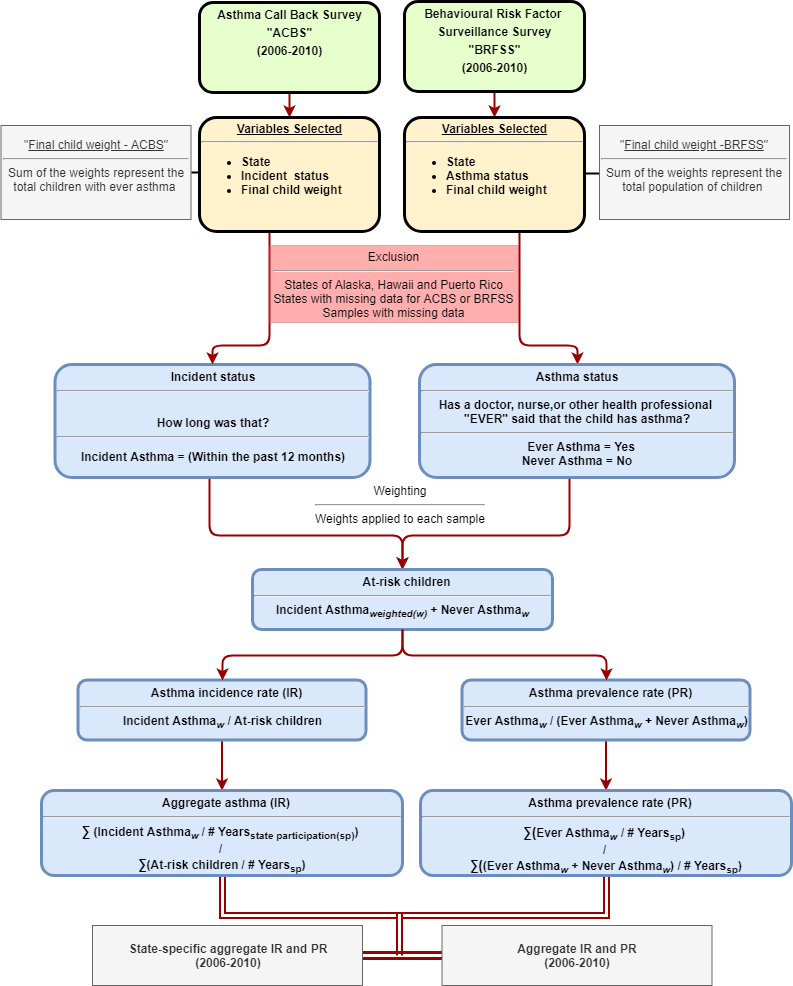

The diagram above was exported from draw.io. Its source (the exported page's mxGraphModel, read from the mxfile embedded in the PNG):
<mxGraphModel dx="1422" dy="747" grid="1" gridSize="10" guides="1" tooltips="1" connect="1" arrows="1" fold="1" page="1" pageScale="1" pageWidth="826" pageHeight="1169" background="#ffffff" math="0" shadow="0">
  <root>
    <mxCell id="0" />
    <mxCell id="1" parent="0" />
    <mxCell id="y4fJdioE7_BSKDCcL6_L-77" value="" style="rounded=0;jumpSize=7;orthogonalLoop=1;jettySize=auto;html=1;strokeColor=#990000;strokeWidth=2;exitX=0.5;exitY=1;exitDx=0;exitDy=0;entryX=0.5;entryY=0;entryDx=0;entryDy=0;" parent="1" source="2" target="hdSRYOOj4L9vGlSdZUrs-117" edge="1">
      <mxGeometry relative="1" as="geometry" />
    </mxCell>
    <mxCell id="2" value="&lt;p style=&quot;margin: 4px 0px 0px ; text-align: center&quot;&gt;Asthma Call Back Survey&lt;/p&gt;&lt;p style=&quot;margin: 4px 0px 0px ; text-align: center&quot;&gt;&quot;ACBS&quot;&lt;/p&gt;&lt;p style=&quot;margin: 4px 0px 0px ; text-align: center&quot;&gt;(2006-2010)&lt;/p&gt;" style="verticalAlign=middle;align=center;overflow=fill;fontSize=12;fontFamily=Helvetica;html=1;rounded=1;fontStyle=1;strokeWidth=3;fillColor=#E6FFCC" parent="1" vertex="1">
      <mxGeometry x="210" y="17" width="180" height="90" as="geometry" />
    </mxCell>
    <mxCell id="y4fJdioE7_BSKDCcL6_L-78" value="" style="rounded=0;jumpSize=7;orthogonalLoop=1;jettySize=auto;html=1;strokeColor=#990000;strokeWidth=2;entryX=0.5;entryY=0;entryDx=0;entryDy=0;" parent="1" source="6" target="7" edge="1">
      <mxGeometry relative="1" as="geometry" />
    </mxCell>
    <mxCell id="6" value="&lt;p style=&quot;margin: 4px 0px 0px ; text-align: center&quot;&gt;Behavioural Risk&amp;nbsp;&lt;span&gt;Factor&amp;nbsp;&lt;/span&gt;&lt;/p&gt;&lt;p style=&quot;margin: 4px 0px 0px ; text-align: center&quot;&gt;&lt;span&gt;Surveillance Survey&lt;/span&gt;&lt;/p&gt;&lt;p style=&quot;margin: 4px 0px 0px ; text-align: center&quot;&gt;&quot;BRFSS&quot;&lt;/p&gt;&lt;p style=&quot;margin: 4px 0px 0px ; text-align: center&quot;&gt;(2006-2010)&lt;/p&gt;" style="verticalAlign=middle;align=center;overflow=fill;fontSize=12;fontFamily=Helvetica;html=1;rounded=1;fontStyle=1;strokeWidth=3;fillColor=#E6FFCC" parent="1" vertex="1">
      <mxGeometry x="415" y="16" width="180" height="90" as="geometry" />
    </mxCell>
    <mxCell id="Sywt7keBiOWe365ABkSI-105" value="" style="edgeStyle=elbowEdgeStyle;rounded=1;comic=0;orthogonalLoop=1;jettySize=auto;elbow=vertical;html=1;shadow=0;strokeColor=#990000;strokeWidth=2;entryX=0.5;entryY=0;entryDx=0;entryDy=0;" parent="1" source="7" target="9" edge="1">
      <mxGeometry relative="1" as="geometry">
        <Array as="points">
          <mxPoint x="530" y="360" />
        </Array>
      </mxGeometry>
    </mxCell>
    <mxCell id="7" value="&lt;p style=&quot;margin: 4px 0px 0px ; text-align: center ; text-decoration: underline ; line-height: 100%&quot;&gt;Variables Selected&lt;/p&gt;&lt;hr&gt;&lt;p style=&quot;margin: 0px ; margin-left: 8px&quot;&gt;&lt;/p&gt;&lt;ul&gt;&lt;li style=&quot;text-align: left&quot;&gt;State&lt;/li&gt;&lt;li style=&quot;text-align: left&quot;&gt;Asthma status&lt;/li&gt;&lt;li style=&quot;text-align: left&quot;&gt;Final child weight&lt;/li&gt;&lt;/ul&gt;&lt;p&gt;&lt;/p&gt;" style="verticalAlign=middle;align=center;overflow=fill;fontSize=12;fontFamily=Helvetica;html=1;rounded=1;fontStyle=1;strokeWidth=3;fillColor=#fff2cc;strokeColor=#000000;" parent="1" vertex="1">
      <mxGeometry x="415" y="132" width="180" height="114" as="geometry" />
    </mxCell>
    <mxCell id="Sywt7keBiOWe365ABkSI-97" value="" style="edgeStyle=elbowEdgeStyle;rounded=1;comic=0;orthogonalLoop=1;jettySize=auto;html=1;shadow=0;strokeColor=#990000;strokeWidth=2;entryX=0.5;entryY=0;entryDx=0;entryDy=0;elbow=vertical;fillColor=#f5f5f5;" parent="1" source="9" target="hdSRYOOj4L9vGlSdZUrs-125" edge="1">
      <mxGeometry relative="1" as="geometry">
        <Array as="points">
          <mxPoint x="580" y="550" />
        </Array>
      </mxGeometry>
    </mxCell>
    <mxCell id="9" value="&lt;p style=&quot;text-align: center ; margin: 4px 0px 0px ; line-height: 120%&quot;&gt;&lt;/p&gt;Asthma status&lt;br&gt;&lt;hr&gt;&lt;span&gt;Has a doctor, nurse,or other health professional &lt;br&gt;&quot;EVER&quot; said that the child has asthma?&lt;br&gt;&lt;/span&gt;&lt;hr&gt;&lt;p style=&quot;margin: 0px ; margin-left: 8px&quot;&gt;&lt;span&gt;Ever Asthma = Yes&lt;br&gt;&lt;/span&gt;&lt;/p&gt;Never Asthma = No" style="verticalAlign=middle;align=center;overflow=fill;fontSize=12;fontFamily=Helvetica;html=1;rounded=1;fontStyle=1;strokeWidth=3;fillColor=#dae8fc;strokeColor=#6c8ebf;" parent="1" vertex="1">
      <mxGeometry x="430" y="379" width="315" height="113" as="geometry" />
    </mxCell>
    <mxCell id="Sywt7keBiOWe365ABkSI-100" value="" style="edgeStyle=elbowEdgeStyle;rounded=1;comic=0;orthogonalLoop=1;jettySize=auto;elbow=vertical;html=1;shadow=0;strokeColor=#990000;strokeWidth=2;entryX=0.5;entryY=0;entryDx=0;entryDy=0;" parent="1" source="10" target="hdSRYOOj4L9vGlSdZUrs-125" edge="1">
      <mxGeometry relative="1" as="geometry">
        <Array as="points">
          <mxPoint x="220" y="550" />
        </Array>
      </mxGeometry>
    </mxCell>
    <mxCell id="10" value="&lt;p style=&quot;margin: 4px 0px 0px ; text-align: center&quot;&gt;&lt;span&gt;Incident status&lt;/span&gt;&lt;/p&gt;&lt;hr&gt;&lt;p style=&quot;margin: 4px 0px 0px ; text-align: center&quot;&gt;&lt;span&gt;&lt;br&gt;&lt;/span&gt;&lt;/p&gt;&lt;p style=&quot;margin: 4px 0px 0px ; text-align: center&quot;&gt;&lt;span&gt;How long&amp;nbsp;&lt;/span&gt;&lt;span&gt;was that?&lt;/span&gt;&lt;/p&gt;&lt;hr&gt;&lt;p&gt;&lt;span&gt;Incident Asthma =&amp;nbsp;&lt;/span&gt;&lt;span&gt;(Within the past&amp;nbsp;&lt;/span&gt;&lt;span&gt;12 months)&lt;/span&gt;&lt;/p&gt;" style="verticalAlign=middle;align=center;overflow=fill;fontSize=12;fontFamily=Helvetica;html=1;rounded=1;fontStyle=1;strokeWidth=3;fillColor=#dae8fc;strokeColor=#6c8ebf;" parent="1" vertex="1">
      <mxGeometry x="65.5" y="379" width="315" height="113" as="geometry" />
    </mxCell>
    <mxCell id="bLYxbfDvN4aJJCgH-9xU-17" value="" style="edgeStyle=none;rounded=0;comic=0;orthogonalLoop=1;jettySize=auto;html=1;shadow=0;startArrow=none;startFill=0;endArrow=none;endFill=0;strokeColor=#000000;strokeWidth=2;" parent="1" source="hdSRYOOj4L9vGlSdZUrs-112" target="7" edge="1">
      <mxGeometry relative="1" as="geometry" />
    </mxCell>
    <mxCell id="hdSRYOOj4L9vGlSdZUrs-112" value="&quot;&lt;u&gt;Final child weight -BRFSS&lt;/u&gt;&quot;&lt;br&gt;&lt;hr&gt;Sum of the weights represent the total population of children&amp;nbsp;&lt;br&gt;&lt;br&gt;" style="rounded=0;whiteSpace=wrap;html=1;shadow=0;glass=0;comic=0;strokeColor=#666666;align=center;fillColor=#f5f5f5;fontColor=#333333;" parent="1" vertex="1">
      <mxGeometry x="610" y="140" width="190" height="94" as="geometry" />
    </mxCell>
    <mxCell id="Sywt7keBiOWe365ABkSI-117" value="" style="edgeStyle=elbowEdgeStyle;rounded=1;comic=0;orthogonalLoop=1;jettySize=auto;elbow=vertical;html=1;shadow=0;strokeColor=#990000;strokeWidth=2;entryX=0.5;entryY=0;entryDx=0;entryDy=0;" parent="1" source="hdSRYOOj4L9vGlSdZUrs-117" target="10" edge="1">
      <mxGeometry relative="1" as="geometry">
        <mxPoint x="308" y="326" as="targetPoint" />
        <Array as="points">
          <mxPoint x="280" y="360" />
        </Array>
      </mxGeometry>
    </mxCell>
    <mxCell id="hdSRYOOj4L9vGlSdZUrs-117" value="&lt;p style=&quot;margin: 4px 0px 0px ; text-align: center ; text-decoration: underline ; line-height: 100%&quot;&gt;Variables Selected&lt;/p&gt;&lt;hr&gt;&lt;p style=&quot;margin: 0px ; margin-left: 8px&quot;&gt;&lt;/p&gt;&lt;ul&gt;&lt;li style=&quot;text-align: left&quot;&gt;State&lt;/li&gt;&lt;li style=&quot;text-align: left&quot;&gt;Incident&amp;nbsp; status&lt;/li&gt;&lt;li style=&quot;text-align: left&quot;&gt;Final child weight&lt;/li&gt;&lt;/ul&gt;&lt;p&gt;&lt;/p&gt;" style="verticalAlign=middle;align=center;overflow=fill;fontSize=12;fontFamily=Helvetica;html=1;rounded=1;fontStyle=1;strokeWidth=3;fillColor=#fff2cc;strokeColor=#000000;" parent="1" vertex="1">
      <mxGeometry x="210" y="132" width="180" height="114" as="geometry" />
    </mxCell>
    <mxCell id="hdSRYOOj4L9vGlSdZUrs-120" value="&quot;&lt;u&gt;Final child weight - ACBS&lt;/u&gt;&quot;&lt;br&gt;&lt;hr&gt;Sum of the weights represent the total children with ever asthma&amp;nbsp;&lt;br&gt;&lt;br&gt;" style="rounded=0;whiteSpace=wrap;html=1;shadow=0;glass=0;comic=0;strokeColor=#666666;align=center;fillColor=#f5f5f5;fontColor=#333333;" parent="1" vertex="1">
      <mxGeometry x="11.5" y="140" width="190" height="94" as="geometry" />
    </mxCell>
    <mxCell id="hdSRYOOj4L9vGlSdZUrs-121" value="" style="endArrow=none;html=1;entryX=1;entryY=0.5;entryDx=0;entryDy=0;strokeWidth=2;" parent="1" source="hdSRYOOj4L9vGlSdZUrs-117" target="hdSRYOOj4L9vGlSdZUrs-120" edge="1">
      <mxGeometry width="50" height="50" relative="1" as="geometry">
        <mxPoint x="343" y="299" as="sourcePoint" />
        <mxPoint x="189.5" y="185" as="targetPoint" />
      </mxGeometry>
    </mxCell>
    <mxCell id="hdSRYOOj4L9vGlSdZUrs-125" value="&lt;p style=&quot;margin: 0px ; margin-top: 4px ; text-align: center ; text-decoration: underline&quot;&gt;&lt;/p&gt;&lt;p style=&quot;margin: 0px ; margin-left: 8px&quot;&gt;&lt;span&gt;At-risk children&lt;/span&gt;&lt;/p&gt;&lt;hr&gt;Incident Asthma&lt;sub&gt;&lt;i&gt;weighted(w)&lt;/i&gt;&lt;/sub&gt; + Never Asthma&lt;i&gt;&lt;sub&gt;w&lt;/sub&gt;&lt;/i&gt;" style="verticalAlign=middle;align=center;overflow=fill;fontSize=12;fontFamily=Helvetica;html=1;rounded=1;fontStyle=1;strokeWidth=3;fillColor=#dae8fc;strokeColor=#6c8ebf;" parent="1" vertex="1">
      <mxGeometry x="263" y="584" width="300" height="60" as="geometry" />
    </mxCell>
    <mxCell id="o_V-3i8UnPQ6A6jIruHc-11" value="" style="edgeStyle=orthogonalEdgeStyle;rounded=0;orthogonalLoop=1;jettySize=auto;html=1;strokeColor=#990000;strokeWidth=2;" edge="1" parent="1" source="hdSRYOOj4L9vGlSdZUrs-131" target="o_V-3i8UnPQ6A6jIruHc-10">
      <mxGeometry relative="1" as="geometry" />
    </mxCell>
    <mxCell id="hdSRYOOj4L9vGlSdZUrs-131" value="&lt;p style=&quot;margin: 0px ; margin-top: 4px ; text-align: center ; text-decoration: underline&quot;&gt;&lt;/p&gt;&lt;p style=&quot;margin: 0px ; margin-left: 8px&quot;&gt;&lt;span&gt;Asthma incidence rate (IR)&lt;/span&gt;&lt;/p&gt;&lt;hr&gt;Incident Asthma&lt;sub&gt;&lt;i&gt;w&lt;/i&gt;&lt;/sub&gt; / At-risk children" style="verticalAlign=middle;align=center;overflow=fill;fontSize=12;fontFamily=Helvetica;html=1;rounded=1;fontStyle=1;strokeWidth=3;fillColor=#dae8fc;strokeColor=#6c8ebf;" parent="1" vertex="1">
      <mxGeometry x="88.5" y="694.5" width="288" height="60" as="geometry" />
    </mxCell>
    <mxCell id="o_V-3i8UnPQ6A6jIruHc-14" value="" style="edgeStyle=orthogonalEdgeStyle;rounded=0;orthogonalLoop=1;jettySize=auto;html=1;strokeColor=#990000;strokeWidth=2;shape=link;" edge="1" parent="1" source="o_V-3i8UnPQ6A6jIruHc-10">
      <mxGeometry relative="1" as="geometry">
        <mxPoint x="410" y="970" as="targetPoint" />
      </mxGeometry>
    </mxCell>
    <mxCell id="o_V-3i8UnPQ6A6jIruHc-10" value="&lt;p style=&quot;margin: 0px ; margin-top: 4px ; text-align: center ; text-decoration: underline&quot;&gt;&lt;/p&gt;&lt;p style=&quot;margin: 0px ; margin-left: 8px&quot;&gt;&lt;span&gt;Aggregate asthma (IR)&lt;/span&gt;&lt;/p&gt;&lt;hr&gt;&lt;span style=&quot;font-size: 11.0pt ; line-height: 107% ; font-family: &amp;#34;calibri&amp;#34; , sans-serif&quot;&gt;∑&lt;/span&gt;&amp;nbsp;(Incident Asthma&lt;sub&gt;&lt;i&gt;w&amp;nbsp;&lt;/i&gt;&lt;/sub&gt;/ # Years&lt;sub&gt;state participation(sp)&lt;/sub&gt;)&amp;nbsp;&lt;br&gt;/&amp;nbsp;&lt;br&gt;&lt;span style=&quot;font-family: &amp;#34;calibri&amp;#34; , sans-serif ; font-size: 14.6667px&quot;&gt;∑&lt;/span&gt;(At-risk children&lt;sub&gt;&lt;i&gt;&amp;nbsp;&lt;/i&gt;&lt;/sub&gt;/ # Years&lt;sub&gt;sp&lt;/sub&gt;)" style="verticalAlign=middle;align=center;overflow=fill;fontSize=12;fontFamily=Helvetica;html=1;rounded=1;fontStyle=1;strokeWidth=3;fillColor=#dae8fc;strokeColor=#6c8ebf;" vertex="1" parent="1">
      <mxGeometry x="52" y="805" width="361" height="85" as="geometry" />
    </mxCell>
    <mxCell id="hdSRYOOj4L9vGlSdZUrs-136" value="" style="edgeStyle=elbowEdgeStyle;elbow=vertical;strokeColor=#990000;strokeWidth=2;entryX=0.5;entryY=0;entryDx=0;entryDy=0;exitX=0.5;exitY=1;exitDx=0;exitDy=0;comic=0;shadow=0;" parent="1" source="hdSRYOOj4L9vGlSdZUrs-125" target="hdSRYOOj4L9vGlSdZUrs-131" edge="1">
      <mxGeometry width="100" height="100" relative="1" as="geometry">
        <mxPoint x="395" y="644" as="sourcePoint" />
        <mxPoint x="212.33333333333348" y="694.8333333333335" as="targetPoint" />
      </mxGeometry>
    </mxCell>
    <mxCell id="o_V-3i8UnPQ6A6jIruHc-13" value="" style="edgeStyle=orthogonalEdgeStyle;rounded=0;orthogonalLoop=1;jettySize=auto;html=1;strokeWidth=2;strokeColor=#990000;" edge="1" parent="1" source="PHRX-JXehpe_E141R5z6-94" target="o_V-3i8UnPQ6A6jIruHc-12">
      <mxGeometry relative="1" as="geometry" />
    </mxCell>
    <mxCell id="PHRX-JXehpe_E141R5z6-94" value="&lt;p style=&quot;margin: 0px ; margin-top: 4px ; text-align: center ; text-decoration: underline&quot;&gt;&lt;/p&gt;&lt;p style=&quot;margin: 0px ; margin-left: 8px&quot;&gt;Asthma prevalence rate (PR)&lt;br&gt;&lt;/p&gt;&lt;hr&gt;Ever Asthma&lt;i&gt;&lt;sub&gt;w&lt;/sub&gt;&lt;/i&gt; / (Ever Asthma&lt;i&gt;&lt;sub&gt;w&lt;/sub&gt;&lt;/i&gt; + Never Asthma&lt;sub&gt;&lt;i&gt;w&lt;/i&gt;&lt;/sub&gt;)" style="verticalAlign=middle;align=center;overflow=fill;fontSize=12;fontFamily=Helvetica;html=1;rounded=1;fontStyle=1;strokeWidth=3;fillColor=#dae8fc;strokeColor=#6c8ebf;" parent="1" vertex="1">
      <mxGeometry x="472.5" y="694.5" width="288" height="60" as="geometry" />
    </mxCell>
    <mxCell id="o_V-3i8UnPQ6A6jIruHc-15" value="" style="edgeStyle=orthogonalEdgeStyle;rounded=0;orthogonalLoop=1;jettySize=auto;html=1;strokeColor=#990000;strokeWidth=2;exitX=0.5;exitY=1;exitDx=0;exitDy=0;shape=link;" edge="1" parent="1" source="o_V-3i8UnPQ6A6jIruHc-12">
      <mxGeometry relative="1" as="geometry">
        <mxPoint x="410" y="960" as="targetPoint" />
        <Array as="points">
          <mxPoint x="617" y="930" />
          <mxPoint x="410" y="930" />
        </Array>
      </mxGeometry>
    </mxCell>
    <mxCell id="o_V-3i8UnPQ6A6jIruHc-12" value="&lt;p style=&quot;margin: 0px ; margin-top: 4px ; text-align: center ; text-decoration: underline&quot;&gt;&lt;/p&gt;&lt;p style=&quot;margin: 0px ; margin-left: 8px&quot;&gt;Asthma prevalence rate (PR)&lt;br&gt;&lt;/p&gt;&lt;hr&gt;&lt;span style=&quot;font-family: &amp;#34;calibri&amp;#34; , sans-serif ; font-size: 14.6667px&quot;&gt;∑(&lt;/span&gt;Ever Asthma&lt;i&gt;&lt;sub&gt;w&lt;/sub&gt;&lt;/i&gt;&amp;nbsp;/ # Years&lt;sub&gt;sp&lt;/sub&gt;) &lt;br&gt;/&amp;nbsp;&lt;br&gt;&lt;span style=&quot;font-family: &amp;#34;calibri&amp;#34; , sans-serif ; font-size: 14.6667px&quot;&gt;∑(&lt;/span&gt;(Ever Asthma&lt;i&gt;&lt;sub&gt;w&lt;/sub&gt;&lt;/i&gt; + Never Asthma&lt;sub&gt;&lt;i&gt;w&lt;/i&gt;&lt;/sub&gt;) / # Years&lt;sub&gt;sp&lt;/sub&gt;)" style="verticalAlign=middle;align=center;overflow=fill;fontSize=12;fontFamily=Helvetica;html=1;rounded=1;fontStyle=1;strokeWidth=3;fillColor=#dae8fc;strokeColor=#6c8ebf;" vertex="1" parent="1">
      <mxGeometry x="431" y="805" width="371" height="85" as="geometry" />
    </mxCell>
    <mxCell id="PHRX-JXehpe_E141R5z6-95" value="" style="edgeStyle=elbowEdgeStyle;elbow=vertical;strokeColor=#990000;strokeWidth=2;entryX=0.5;entryY=0;entryDx=0;entryDy=0;exitX=0.5;exitY=1;exitDx=0;exitDy=0;comic=0;shadow=0;" parent="1" source="hdSRYOOj4L9vGlSdZUrs-125" target="PHRX-JXehpe_E141R5z6-94" edge="1">
      <mxGeometry width="100" height="100" relative="1" as="geometry">
        <mxPoint x="474.5" y="701.5" as="sourcePoint" />
        <mxPoint x="745.5" y="791.5" as="targetPoint" />
      </mxGeometry>
    </mxCell>
    <mxCell id="Sywt7keBiOWe365ABkSI-118" value="Exclusion&lt;br&gt;&lt;hr&gt;&lt;span&gt;States of Alaska,&amp;nbsp;&lt;/span&gt;Hawaii&lt;span&gt;&amp;nbsp;and Puerto Rico&lt;/span&gt;&lt;br&gt;&lt;span&gt;States with missing data for ACBS or BRFSS&lt;/span&gt;&lt;br&gt;&lt;span&gt;Samples with missing data&lt;/span&gt;" style="rounded=0;whiteSpace=wrap;html=1;opacity=40;fillColor=#FF3333;strokeColor=#b85450;" parent="1" vertex="1">
      <mxGeometry x="280" y="260" width="249" height="77" as="geometry" />
    </mxCell>
    <mxCell id="bLYxbfDvN4aJJCgH-9xU-15" value="" style="edgeStyle=elbowEdgeStyle;rounded=0;orthogonalLoop=1;jettySize=auto;elbow=vertical;html=1;shape=link;strokeColor=#990000;strokeWidth=3;shadow=0;comic=0;" parent="1" source="y4fJdioE7_BSKDCcL6_L-69" target="bLYxbfDvN4aJJCgH-9xU-14" edge="1">
      <mxGeometry relative="1" as="geometry">
        <Array as="points">
          <mxPoint x="420" y="970" />
          <mxPoint x="420" y="980" />
          <mxPoint x="420" y="970" />
          <mxPoint x="440" y="980" />
          <mxPoint x="423.5" y="970" />
          <mxPoint x="433.5" y="975" />
          <mxPoint x="433.5" y="965" />
        </Array>
      </mxGeometry>
    </mxCell>
    <mxCell id="y4fJdioE7_BSKDCcL6_L-69" value="&lt;b&gt;Aggregate&amp;nbsp;IR and PR&lt;/b&gt;&lt;br&gt;&lt;b&gt;(2006-2010)&lt;/b&gt;" style="rounded=0;whiteSpace=wrap;html=1;fillColor=#f5f5f5;strokeColor=#666666;fontColor=#333333;" parent="1" vertex="1">
      <mxGeometry x="452.5" y="940" width="270" height="60" as="geometry" />
    </mxCell>
    <mxCell id="bLYxbfDvN4aJJCgH-9xU-14" value="&lt;b&gt;State-specific aggregate&amp;nbsp;IR and PR&lt;/b&gt;&lt;br&gt;&lt;b&gt;(2006-2010)&lt;/b&gt;" style="rounded=0;whiteSpace=wrap;html=1;fillColor=#f5f5f5;strokeColor=#666666;fontColor=#333333;" parent="1" vertex="1">
      <mxGeometry x="103" y="940" width="270" height="60" as="geometry" />
    </mxCell>
    <mxCell id="bLYxbfDvN4aJJCgH-9xU-10" value="&lt;div style=&quot;text-align: center&quot;&gt;&lt;span&gt;Weighting&lt;/span&gt;&lt;/div&gt;&lt;hr style=&quot;text-align: center&quot;&gt;&lt;div style=&quot;text-align: center&quot;&gt;&lt;span&gt;Weights applied to each sample&lt;/span&gt;&lt;/div&gt;" style="text;html=1;fillColor=none;shadow=0;" parent="1" vertex="1">
      <mxGeometry x="324" y="492" width="170" height="60" as="geometry" />
    </mxCell>
  </root>
</mxGraphModel>